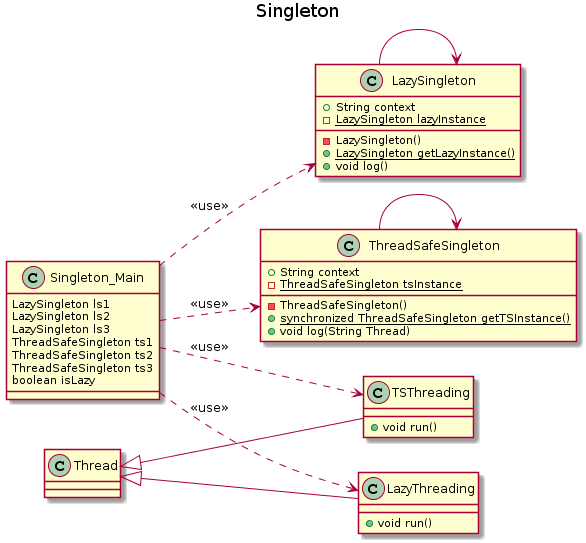

The diagram above was rendered by PlantUML. Its source (embedded in the PNG):
@startuml
Title Singleton
left to right direction

class ThreadSafeSingleton{
+String context
-{static}ThreadSafeSingleton tsInstance
-ThreadSafeSingleton()
+{static}synchronized ThreadSafeSingleton getTSInstance()
+void log(String Thread)
}

class LazySingleton{
+String context
-{static}LazySingleton lazyInstance
-LazySingleton()
+{static}LazySingleton getLazyInstance()
+void log()
}

class Singleton_Main{
LazySingleton ls1
LazySingleton ls2
LazySingleton ls3
ThreadSafeSingleton ts1
ThreadSafeSingleton ts2
ThreadSafeSingleton ts3
boolean isLazy
}
class LazyThreading extends Thread{
+void run()
}
class TSThreading extends Thread{
+void run()
}




Singleton_Main ..> TSThreading : <<use>>
Singleton_Main ..> LazyThreading : <<use>>
Singleton_Main ..> ThreadSafeSingleton : <<use>>
Singleton_Main ..> LazySingleton : <<use>>

ThreadSafeSingleton --> ThreadSafeSingleton
LazySingleton --> LazySingleton
@enduml